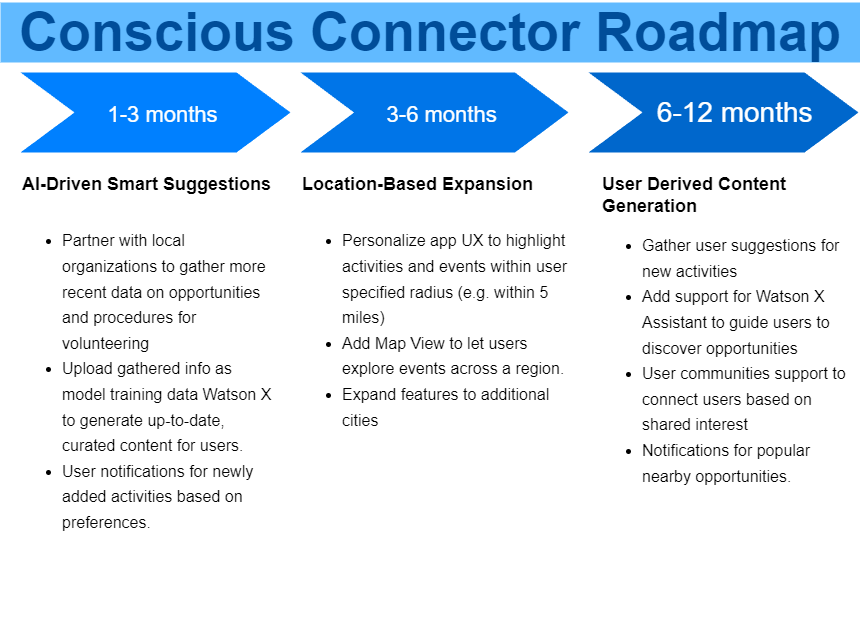

The diagram above was exported from draw.io. Its source (the exported page's mxGraphModel, read from the mxfile embedded in the PNG):
<mxGraphModel dx="1434" dy="772" grid="1" gridSize="10" guides="1" tooltips="1" connect="1" arrows="1" fold="1" page="1" pageScale="1" pageWidth="1100" pageHeight="850" background="none" math="0" shadow="0">
  <root>
    <mxCell id="0" />
    <mxCell id="1" parent="0" />
    <mxCell id="57fe6abec08f04cb-1" value="&lt;font style=&quot;font-size: 22px;&quot;&gt;&amp;nbsp; &lt;/font&gt;&lt;font size=&quot;1&quot; style=&quot;&quot;&gt;&amp;nbsp;&lt;/font&gt;&lt;font style=&quot;font-size: 22px;&quot;&gt;1-3 months&lt;/font&gt;" style="shape=step;whiteSpace=wrap;html=1;fontSize=28;fillColor=#0080FF;fontColor=#FFFFFF;strokeColor=none;" parent="1" vertex="1">
      <mxGeometry x="140" y="180" width="270" height="80" as="geometry" />
    </mxCell>
    <mxCell id="57fe6abec08f04cb-2" value="&lt;font style=&quot;font-size: 22px;&quot;&gt;&amp;nbsp;&amp;nbsp;&lt;/font&gt;&lt;font style=&quot;&quot;&gt;&lt;span style=&quot;font-size: 11px;&quot;&gt;&amp;nbsp;&lt;/span&gt;&lt;font style=&quot;font-size: 22px;&quot;&gt;3&lt;/font&gt;&lt;/font&gt;&lt;font style=&quot;font-size: 22px;&quot;&gt;-6 months&lt;/font&gt;" style="shape=step;whiteSpace=wrap;html=1;fontSize=28;fillColor=#0075E8;fontColor=#FFFFFF;strokeColor=none;" parent="1" vertex="1">
      <mxGeometry x="420" y="180" width="268" height="80" as="geometry" />
    </mxCell>
    <mxCell id="57fe6abec08f04cb-3" value="&amp;nbsp; &amp;nbsp;6-12 months" style="shape=step;whiteSpace=wrap;html=1;fontSize=28;fillColor=#0067CC;fontColor=#FFFFFF;strokeColor=none;" parent="1" vertex="1">
      <mxGeometry x="708" y="180" width="270" height="80" as="geometry" />
    </mxCell>
    <mxCell id="57fe6abec08f04cb-7" value="Conscious Connector Roadmap" style="text;html=1;strokeColor=none;fillColor=#61BAFF;align=center;verticalAlign=middle;whiteSpace=wrap;fontSize=54;fontStyle=1;fontColor=#004D99;" parent="1" vertex="1">
      <mxGeometry x="120" y="110" width="860" height="60" as="geometry" />
    </mxCell>
    <mxCell id="57fe6abec08f04cb-8" value="&lt;b style=&quot;&quot;&gt;&lt;font style=&quot;font-size: 18px;&quot;&gt;AI-Driven Smart Suggestions&lt;/font&gt;&lt;/b&gt;&lt;div&gt;&lt;span style=&quot;font-size: 14px;&quot;&gt;&lt;b&gt;&lt;br&gt;&lt;/b&gt;&lt;/span&gt;&lt;/div&gt;&lt;div style=&quot;font-size: 16px;&quot;&gt;&lt;ul style=&quot;line-height: 160%;&quot;&gt;&lt;li&gt;&lt;span style=&quot;&quot;&gt;Partner with local organizations to gather more recent data on opportunities and procedures for volunteering&lt;/span&gt;&lt;/li&gt;&lt;li&gt;&lt;span style=&quot;&quot;&gt;Upload gathered info as&amp;nbsp; model training data Watson X to generate up-to-date, curated content for users.&lt;/span&gt;&lt;/li&gt;&lt;li&gt;&lt;span style=&quot;&quot;&gt;User notifications for newly added activities based on preferences.&lt;/span&gt;&lt;/li&gt;&lt;/ul&gt;&lt;/div&gt;" style="text;spacingTop=-5;fillColor=#ffffff;whiteSpace=wrap;html=1;align=left;fontSize=12;fontFamily=Helvetica;fillColor=none;strokeColor=none;" parent="1" vertex="1">
      <mxGeometry x="140" y="280" width="260" height="470" as="geometry" />
    </mxCell>
    <mxCell id="57fe6abec08f04cb-9" value="&lt;b&gt;&lt;font style=&quot;font-size: 18px;&quot;&gt;Location-Based Expansion&lt;/font&gt;&lt;/b&gt;&lt;div&gt;&lt;span style=&quot;font-size: 14px;&quot;&gt;&lt;b&gt;&lt;br&gt;&lt;/b&gt;&lt;/span&gt;&lt;/div&gt;&lt;div style=&quot;font-size: 16px;&quot;&gt;&lt;ul style=&quot;line-height: 25.6px;&quot;&gt;&lt;li&gt;Personalize app UX to highlight activities and events within user specified radius (e.g. within 5 miles)&lt;/li&gt;&lt;li&gt;Add Map View to let users explore events across a region.&lt;/li&gt;&lt;li&gt;Expand features to additional cities&lt;/li&gt;&lt;/ul&gt;&lt;/div&gt;" style="text;spacingTop=-5;fillColor=#ffffff;whiteSpace=wrap;html=1;align=left;fontSize=12;fontFamily=Helvetica;fillColor=none;strokeColor=none;" parent="1" vertex="1">
      <mxGeometry x="420" y="280" width="270" height="470" as="geometry" />
    </mxCell>
    <mxCell id="57fe6abec08f04cb-10" value="&lt;b&gt;&lt;font style=&quot;font-size: 18px;&quot;&gt;User Derived Content Generation&lt;/font&gt;&lt;/b&gt;&lt;div style=&quot;font-size: 16px;&quot;&gt;&lt;ul style=&quot;line-height: 25.6px;&quot;&gt;&lt;li&gt;Gather user suggestions for new activities&lt;/li&gt;&lt;li&gt;Add support for Watson X Assistant to guide users to discover opportunities&lt;/li&gt;&lt;li&gt;User communities support to connect users based on shared interest&lt;/li&gt;&lt;li&gt;Notifications for popular nearby opportunities.&amp;nbsp;&lt;/li&gt;&lt;/ul&gt;&lt;/div&gt;" style="text;spacingTop=-5;fillColor=#ffffff;whiteSpace=wrap;html=1;align=left;fontSize=12;fontFamily=Helvetica;fillColor=none;strokeColor=none;" parent="1" vertex="1">
      <mxGeometry x="720" y="280" width="260" height="470" as="geometry" />
    </mxCell>
  </root>
</mxGraphModel>